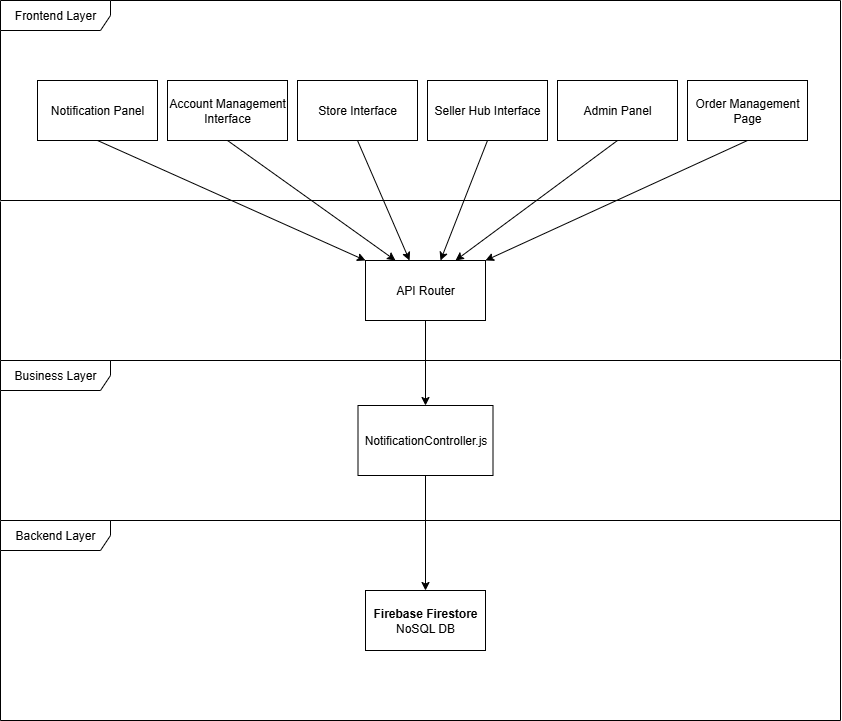

The diagram above was exported from draw.io. Its source (the exported page's mxGraphModel, read from the mxfile embedded in the PNG):
<mxGraphModel dx="1426" dy="743" grid="1" gridSize="10" guides="1" tooltips="1" connect="1" arrows="1" fold="1" page="1" pageScale="1" pageWidth="850" pageHeight="1100" math="0" shadow="0">
  <root>
    <mxCell id="0" />
    <mxCell id="1" parent="0" />
    <mxCell id="4qVDzzViG7i2CFAYZTnN-1" value="Frontend Layer" style="shape=umlFrame;whiteSpace=wrap;html=1;pointerEvents=0;width=110;height=30;" vertex="1" parent="1">
      <mxGeometry x="4" width="840" height="200" as="geometry" />
    </mxCell>
    <mxCell id="4qVDzzViG7i2CFAYZTnN-2" value="Notification Panel" style="rounded=0;whiteSpace=wrap;html=1;" vertex="1" parent="1">
      <mxGeometry x="41" y="80" width="120" height="60" as="geometry" />
    </mxCell>
    <mxCell id="4qVDzzViG7i2CFAYZTnN-3" value="Account Management Interface" style="rounded=0;whiteSpace=wrap;html=1;" vertex="1" parent="1">
      <mxGeometry x="171" y="80" width="120" height="60" as="geometry" />
    </mxCell>
    <mxCell id="4qVDzzViG7i2CFAYZTnN-4" value="Store Interface" style="rounded=0;whiteSpace=wrap;html=1;" vertex="1" parent="1">
      <mxGeometry x="301" y="80" width="120" height="60" as="geometry" />
    </mxCell>
    <mxCell id="4qVDzzViG7i2CFAYZTnN-5" value="Admin Panel" style="rounded=0;whiteSpace=wrap;html=1;" vertex="1" parent="1">
      <mxGeometry x="561" y="80" width="120" height="60" as="geometry" />
    </mxCell>
    <mxCell id="4qVDzzViG7i2CFAYZTnN-6" value="Seller Hub Interface" style="rounded=0;whiteSpace=wrap;html=1;" vertex="1" parent="1">
      <mxGeometry x="431" y="80" width="120" height="60" as="geometry" />
    </mxCell>
    <mxCell id="4qVDzzViG7i2CFAYZTnN-7" value="Order Management Page" style="rounded=0;whiteSpace=wrap;html=1;" vertex="1" parent="1">
      <mxGeometry x="691" y="80" width="120" height="60" as="geometry" />
    </mxCell>
    <mxCell id="4qVDzzViG7i2CFAYZTnN-14" value="" style="endArrow=none;html=1;rounded=0;exitX=0;exitY=1.005;exitDx=0;exitDy=0;exitPerimeter=0;" edge="1" parent="1" source="4qVDzzViG7i2CFAYZTnN-1">
      <mxGeometry width="50" height="50" relative="1" as="geometry">
        <mxPoint x="54" y="260" as="sourcePoint" />
        <mxPoint x="4" y="360" as="targetPoint" />
      </mxGeometry>
    </mxCell>
    <mxCell id="4qVDzzViG7i2CFAYZTnN-15" value="" style="endArrow=none;html=1;rounded=0;" edge="1" parent="1">
      <mxGeometry width="50" height="50" relative="1" as="geometry">
        <mxPoint x="4" y="360" as="sourcePoint" />
        <mxPoint x="844" y="360" as="targetPoint" />
      </mxGeometry>
    </mxCell>
    <mxCell id="4qVDzzViG7i2CFAYZTnN-16" value="" style="endArrow=none;html=1;rounded=0;exitX=1;exitY=0.995;exitDx=0;exitDy=0;exitPerimeter=0;entryX=1;entryY=-0.005;entryDx=0;entryDy=0;entryPerimeter=0;" edge="1" parent="1" source="4qVDzzViG7i2CFAYZTnN-1" target="4qVDzzViG7i2CFAYZTnN-25">
      <mxGeometry width="50" height="50" relative="1" as="geometry">
        <mxPoint x="780" y="260" as="sourcePoint" />
        <mxPoint x="843" y="340" as="targetPoint" />
      </mxGeometry>
    </mxCell>
    <mxCell id="4qVDzzViG7i2CFAYZTnN-17" value="API Router" style="rounded=0;whiteSpace=wrap;html=1;" vertex="1" parent="1">
      <mxGeometry x="369" y="260" width="120" height="60" as="geometry" />
    </mxCell>
    <mxCell id="4qVDzzViG7i2CFAYZTnN-18" value="" style="endArrow=classic;html=1;rounded=0;exitX=0.5;exitY=1;exitDx=0;exitDy=0;entryX=0;entryY=0;entryDx=0;entryDy=0;" edge="1" parent="1" source="4qVDzzViG7i2CFAYZTnN-2" target="4qVDzzViG7i2CFAYZTnN-17">
      <mxGeometry width="50" height="50" relative="1" as="geometry">
        <mxPoint x="404" y="380" as="sourcePoint" />
        <mxPoint x="454" y="330" as="targetPoint" />
      </mxGeometry>
    </mxCell>
    <mxCell id="4qVDzzViG7i2CFAYZTnN-19" value="" style="endArrow=classic;html=1;rounded=0;exitX=0.5;exitY=1;exitDx=0;exitDy=0;entryX=0.25;entryY=0;entryDx=0;entryDy=0;" edge="1" parent="1" source="4qVDzzViG7i2CFAYZTnN-3" target="4qVDzzViG7i2CFAYZTnN-17">
      <mxGeometry width="50" height="50" relative="1" as="geometry">
        <mxPoint x="404" y="380" as="sourcePoint" />
        <mxPoint x="454" y="330" as="targetPoint" />
      </mxGeometry>
    </mxCell>
    <mxCell id="4qVDzzViG7i2CFAYZTnN-20" value="" style="endArrow=classic;html=1;rounded=0;exitX=0.5;exitY=1;exitDx=0;exitDy=0;entryX=0.367;entryY=0;entryDx=0;entryDy=0;entryPerimeter=0;" edge="1" parent="1" source="4qVDzzViG7i2CFAYZTnN-4" target="4qVDzzViG7i2CFAYZTnN-17">
      <mxGeometry width="50" height="50" relative="1" as="geometry">
        <mxPoint x="404" y="380" as="sourcePoint" />
        <mxPoint x="454" y="330" as="targetPoint" />
      </mxGeometry>
    </mxCell>
    <mxCell id="4qVDzzViG7i2CFAYZTnN-21" value="" style="endArrow=classic;html=1;rounded=0;exitX=0.5;exitY=1;exitDx=0;exitDy=0;entryX=0.625;entryY=0;entryDx=0;entryDy=0;entryPerimeter=0;" edge="1" parent="1" source="4qVDzzViG7i2CFAYZTnN-6" target="4qVDzzViG7i2CFAYZTnN-17">
      <mxGeometry width="50" height="50" relative="1" as="geometry">
        <mxPoint x="404" y="380" as="sourcePoint" />
        <mxPoint x="454" y="330" as="targetPoint" />
      </mxGeometry>
    </mxCell>
    <mxCell id="4qVDzzViG7i2CFAYZTnN-22" value="" style="endArrow=classic;html=1;rounded=0;exitX=0.5;exitY=1;exitDx=0;exitDy=0;entryX=0.75;entryY=0;entryDx=0;entryDy=0;" edge="1" parent="1" source="4qVDzzViG7i2CFAYZTnN-5" target="4qVDzzViG7i2CFAYZTnN-17">
      <mxGeometry width="50" height="50" relative="1" as="geometry">
        <mxPoint x="404" y="380" as="sourcePoint" />
        <mxPoint x="454" y="330" as="targetPoint" />
      </mxGeometry>
    </mxCell>
    <mxCell id="4qVDzzViG7i2CFAYZTnN-23" value="" style="endArrow=classic;html=1;rounded=0;exitX=0.5;exitY=1;exitDx=0;exitDy=0;entryX=1;entryY=0;entryDx=0;entryDy=0;" edge="1" parent="1" source="4qVDzzViG7i2CFAYZTnN-7" target="4qVDzzViG7i2CFAYZTnN-17">
      <mxGeometry width="50" height="50" relative="1" as="geometry">
        <mxPoint x="404" y="380" as="sourcePoint" />
        <mxPoint x="454" y="330" as="targetPoint" />
      </mxGeometry>
    </mxCell>
    <mxCell id="4qVDzzViG7i2CFAYZTnN-25" value="Business Layer" style="shape=umlFrame;whiteSpace=wrap;html=1;pointerEvents=0;width=110;height=30;" vertex="1" parent="1">
      <mxGeometry x="4" y="360" width="840" height="160" as="geometry" />
    </mxCell>
    <mxCell id="4qVDzzViG7i2CFAYZTnN-28" value="NotificationController.js" style="rounded=0;whiteSpace=wrap;html=1;" vertex="1" parent="1">
      <mxGeometry x="361.5" y="405" width="135" height="70" as="geometry" />
    </mxCell>
    <mxCell id="4qVDzzViG7i2CFAYZTnN-29" value="" style="endArrow=classic;html=1;rounded=0;exitX=0.5;exitY=1;exitDx=0;exitDy=0;entryX=0.5;entryY=0;entryDx=0;entryDy=0;" edge="1" parent="1" source="4qVDzzViG7i2CFAYZTnN-17" target="4qVDzzViG7i2CFAYZTnN-28">
      <mxGeometry width="50" height="50" relative="1" as="geometry">
        <mxPoint x="400" y="380" as="sourcePoint" />
        <mxPoint x="450" y="330" as="targetPoint" />
      </mxGeometry>
    </mxCell>
    <mxCell id="4qVDzzViG7i2CFAYZTnN-32" value="Backend Layer" style="shape=umlFrame;whiteSpace=wrap;html=1;pointerEvents=0;width=110;height=30;" vertex="1" parent="1">
      <mxGeometry x="4" y="520" width="840" height="200" as="geometry" />
    </mxCell>
    <mxCell id="4qVDzzViG7i2CFAYZTnN-34" value="&lt;b&gt;Firebase Firestore&lt;/b&gt;&lt;div&gt;NoSQL DB&lt;/div&gt;" style="rounded=0;whiteSpace=wrap;html=1;" vertex="1" parent="1">
      <mxGeometry x="369" y="590" width="120" height="60" as="geometry" />
    </mxCell>
    <mxCell id="4qVDzzViG7i2CFAYZTnN-35" value="" style="endArrow=classic;html=1;rounded=0;entryX=0.5;entryY=0;entryDx=0;entryDy=0;exitX=0.5;exitY=1;exitDx=0;exitDy=0;" edge="1" parent="1" source="4qVDzzViG7i2CFAYZTnN-28" target="4qVDzzViG7i2CFAYZTnN-34">
      <mxGeometry width="50" height="50" relative="1" as="geometry">
        <mxPoint x="400" y="380" as="sourcePoint" />
        <mxPoint x="450" y="330" as="targetPoint" />
      </mxGeometry>
    </mxCell>
  </root>
</mxGraphModel>